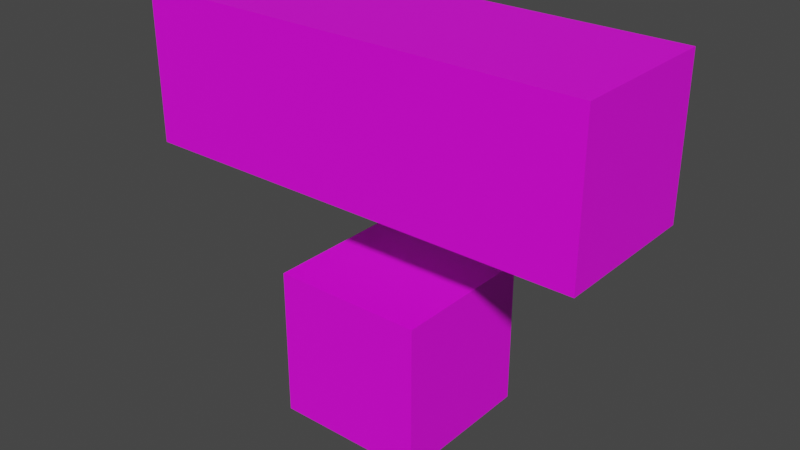 # Source: DoubleTestCube.blend  (saved by Blender 3.2.14; exported with 4.5.12 LTS)
import bpy
from mathutils import Matrix  # noqa: F401  (used for matrix-valued properties, if any)

bpy.ops.wm.read_factory_settings(use_empty=True)
scene = bpy.context.scene
scene.name = 'Scene'

# ---- images (referenced by path relative to the original .blend; pixels are not part of the script)
import os
ASSET_DIR = os.environ.get("B2B_ASSET_DIR", "")  # directory of the original .blend (textures are referenced by path, not embedded)
HERE = os.path.dirname(os.path.abspath(__file__))  # packed textures are extracted next to this script under _unpacked/

def load_image(name, relpath, width, height, colorspace="sRGB"):
    """Load a texture the original file referenced (path relative to the .blend, or extracted next to this script)."""
    p = next((c for c in (os.path.join(HERE, relpath), os.path.join(ASSET_DIR, relpath)) if relpath and os.path.exists(c)), "")
    if p:
        img = bpy.data.images.load(p, check_existing=True)
        img.name = name
    else:  # same state as the original file: an image datablock whose file is absent (Cycles renders it pink)
        img = bpy.data.images.new(name, width, height)
        img.source = "FILE"
        img.filepath = "//" + (relpath or name)
    img.colorspace_settings.name = colorspace
    return img
img_straith_tex_png = load_image('straith_tex.png', 'straith_tex.png', 1024, 1024, 'sRGB')

# ---- materials (node trees are filled in below, after node groups)
mat_material_001 = bpy.data.materials.new('Material.001')
mat_material_001.use_transparent_shadow = False

# ---- material node trees
mat_material_001.use_nodes = True; mat_material_001.node_tree.nodes.clear()
_N = mat_material_001.node_tree.nodes; _L = mat_material_001.node_tree.links
n0 = _N.new('ShaderNodeBsdfPrincipled'); n0.name = 'Principled BSDF'; n0.location = (10, 300)
n0.distribution = 'GGX'
n0.subsurface_method = 'RANDOM_WALK_SKIN'
n0.inputs[3].default_value = 1.45
n0.inputs[27].default_value = (0.0, 0.0, 0.0, 1.0)
n0.inputs[28].default_value = 1.0
n1 = _N.new('ShaderNodeOutputMaterial'); n1.name = 'Material Output'; n1.location = (300, 300)
n2 = _N.new('ShaderNodeTexImage'); n2.name = 'Image Texture'; n2.location = (-490, 98)
n2.image = img_straith_tex_png
_L.new(n0.outputs[0], n1.inputs[0])
_L.new(n2.outputs[0], n0.inputs[0])
n1.is_active_output = True

# ---- world
world_world = bpy.data.worlds.new('World'); scene.world = world_world
world_world.use_nodes = True; world_world.node_tree.nodes.clear()
_N = world_world.node_tree.nodes; _L = world_world.node_tree.links
n0 = _N.new('ShaderNodeOutputWorld'); n0.name = 'World Output'; n0.location = (300, 300)
n1 = _N.new('ShaderNodeBackground'); n1.name = 'Background'; n1.location = (10, 300)
n1.inputs[0].default_value = (0.05088, 0.05088, 0.05088, 1.0)
_L.new(n1.outputs[0], n0.inputs[0])
n0.is_active_output = True
world_world.color = (0.05088, 0.05088, 0.05088)
world_world.use_sun_shadow = False
world_world.sun_shadow_jitter_overblur = 0.0

# ---- meshes
me_cube_001 = bpy.data.meshes.new('Cube.001')
me_cube_001.from_pydata([(-1.0, -1.0, -1.0), (-1.0, -1.0, 1.0), (-1.0, 1.0, -1.0), (-1.0, 1.0, 1.0), (1.0, -1.0, -1.0), (1.0, -1.0, 1.0), (1.0, 1.0, -1.0), (1.0, 1.0, 1.0)], [], [(0, 1, 3, 2), (2, 3, 7, 6), (6, 7, 5, 4), (4, 5, 1, 0), (2, 6, 4, 0), (7, 3, 1, 5)])
_uv = me_cube_001.uv_layers.new(name='UVMap')
_uv.uv.foreach_set('vector', [0.375, 0.0, 0.625, 0.0, 0.625, 0.25, 0.375, 0.25, 0.375, 0.25, 0.625, 0.25, 0.625, 0.5, 0.375, 0.5, 0.375, 0.5, 0.625, 0.5, 0.625, 0.75, 0.375, 0.75, 0.375, 0.75, 0.625, 0.75, 0.625, 1.0, 0.375, 1.0, 0.125, 0.5, 0.375, 0.5, 0.375, 0.75, 0.125, 0.75, 0.625, 0.5, 0.875, 0.5, 0.875, 0.75, 0.625, 0.75])
me_cube_001.materials.append(mat_material_001)
me_cube_001.update()
me_cube_003 = bpy.data.meshes.new('Cube.003')
me_cube_003.from_pydata([(-1.0, -1.0, -1.0), (-1.0, -1.0, 1.0), (-1.0, 1.0, -1.0), (-1.0, 1.0, 1.0), (1.0, -1.0, -1.0), (1.0, -1.0, 1.0), (1.0, 1.0, -1.0), (1.0, 1.0, 1.0)], [], [(0, 1, 3, 2), (2, 3, 7, 6), (6, 7, 5, 4), (4, 5, 1, 0), (2, 6, 4, 0), (7, 3, 1, 5)])
_uv = me_cube_003.uv_layers.new(name='UVMap')
_uv.uv.foreach_set('vector', [0.375, 0.0, 0.625, 0.0, 0.625, 0.25, 0.375, 0.25, 0.375, 0.25, 0.625, 0.25, 0.625, 0.5, 0.375, 0.5, 0.375, 0.5, 0.625, 0.5, 0.625, 0.75, 0.375, 0.75, 0.375, 0.75, 0.625, 0.75, 0.625, 1.0, 0.375, 1.0, 0.125, 0.5, 0.375, 0.5, 0.375, 0.75, 0.125, 0.75, 0.625, 0.5, 0.875, 0.5, 0.875, 0.75, 0.625, 0.75])
me_cube_003.materials.append(mat_material_001)
me_cube_003.update()

# ---- objects
ob_cube = bpy.data.objects.new('Cube', me_cube_001)
ob_cube_001 = bpy.data.objects.new('Cube.001', me_cube_003)

# ---- transforms, parenting, visibility, modifiers, constraints
ob_cube.location = (0.0, 0.0, 0.0)
ob_cube_001.location = (0.0, 0.0, 3.181)
ob_cube_001.scale = (3.0, 1.0, 1.0)

# ---- collection membership
scene.collection.objects.link(ob_cube)
scene.collection.objects.link(ob_cube_001)

# ---- scene / render settings (as saved in the file)
scene.frame_start = 1; scene.frame_end = 250; scene.frame_set(1)
scene.render.engine = 'BLENDER_EEVEE_NEXT'
scene.cycles.sampling_pattern = 'TABULATED_SOBOL'
scene.cycles.use_light_tree = False
scene.view_settings.view_transform = 'Filmic'
bpy.context.view_layer.update()

# ---- added for rendering (the .blend has no active camera and no usable light): camera, sun
cam_auto = bpy.data.cameras.new('AutoCamera')
cam_auto.lens = 50.0
cam_auto.sensor_width = 36.0
cam_auto.clip_end = 1000.0
ob_auto_camera = bpy.data.objects.new('AutoCamera', cam_auto)
scene.collection.objects.link(ob_auto_camera)
ob_auto_camera.location = (7.56414, -9.07697, 7.64159)
ob_auto_camera.rotation_euler = (1.09748, -7.21219e-08, 0.694738)
scene.camera = ob_auto_camera
light_auto_sun = bpy.data.lights.new('AutoSun', 'SUN')
light_auto_sun.energy = 3.0
light_auto_sun.angle = 0.0523599
ob_auto_sun = bpy.data.objects.new('AutoSun', light_auto_sun)
scene.collection.objects.link(ob_auto_sun)
ob_auto_sun.rotation_euler = (0.872665, 0.174533, 0.523599)
bpy.context.view_layer.update()
